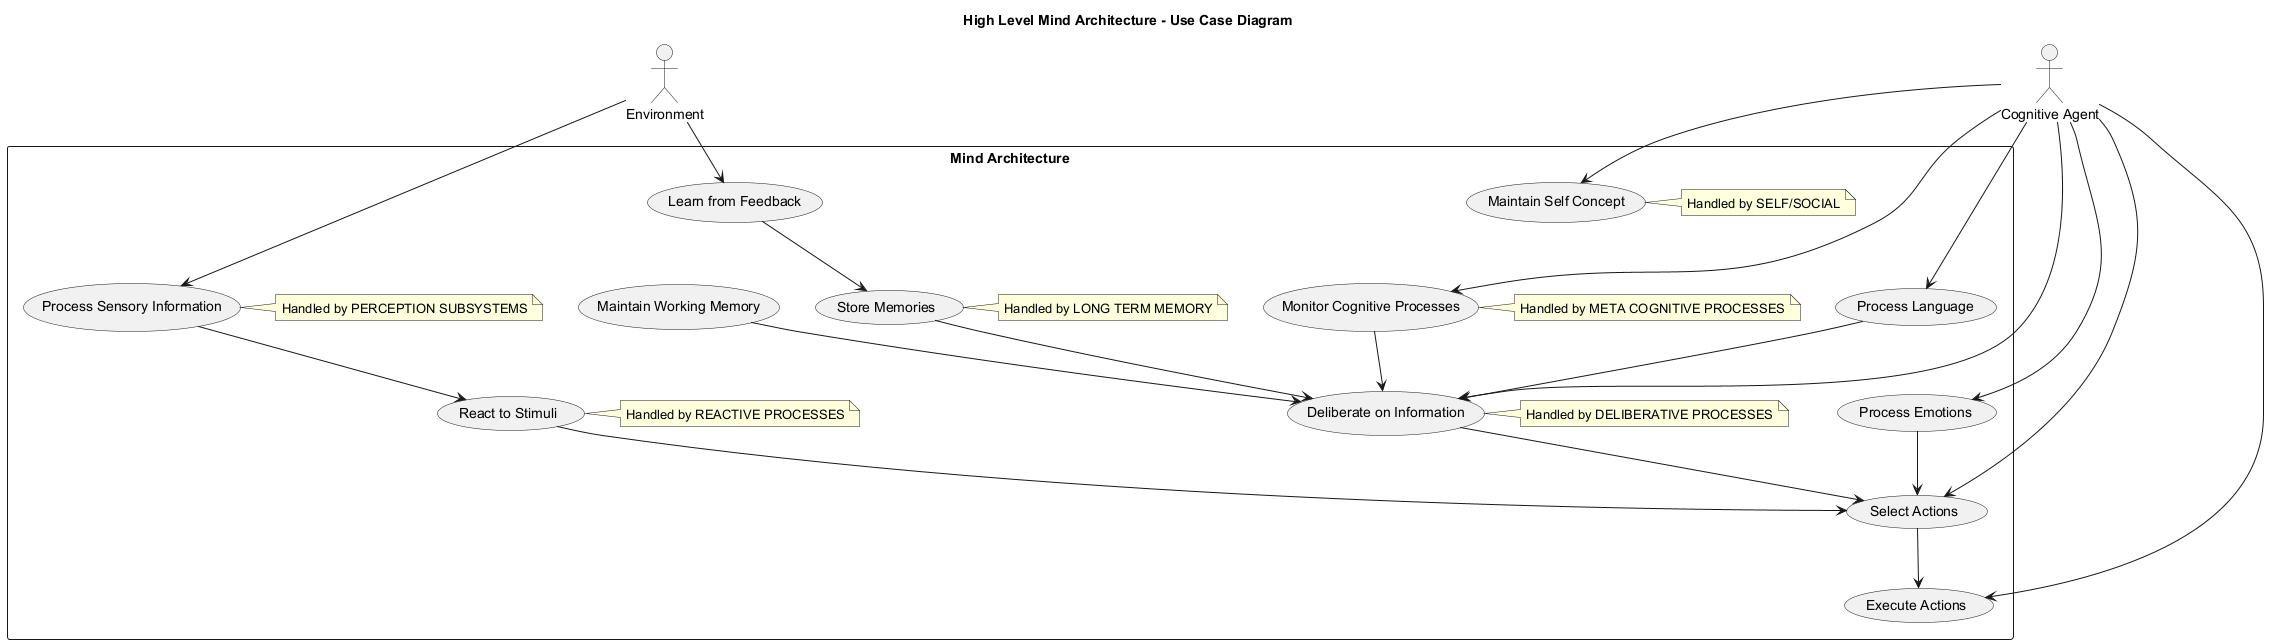

The diagram above was rendered by PlantUML. Its source (embedded in the PNG):
@startuml
title High Level Mind Architecture - Use Case Diagram

actor Environment as ENV
actor "Cognitive Agent" as CA

rectangle "Mind Architecture" {
  usecase "Process Sensory Information" as UC1
  usecase "React to Stimuli" as UC2
  usecase "Deliberate on Information" as UC3
  usecase "Maintain Self Concept" as UC4
  usecase "Store Memories" as UC5
  usecase "Process Language" as UC6
  usecase "Select Actions" as UC7
  usecase "Maintain Working Memory" as UC8
  usecase "Process Emotions" as UC9
  usecase "Learn from Feedback" as UC10
  usecase "Monitor Cognitive Processes" as UC11
  usecase "Execute Actions" as UC12
  
  note right of UC1
    Handled by PERCEPTION SUBSYSTEMS
  end note
  
  note right of UC2
    Handled by REACTIVE PROCESSES
  end note
  
  note right of UC3
    Handled by DELIBERATIVE PROCESSES
  end note
  
  note right of UC4
    Handled by SELF/SOCIAL
  end note
  
  note right of UC5
    Handled by LONG TERM MEMORY
  end note
  
  note right of UC11
    Handled by META COGNITIVE PROCESSES
  end note
}

ENV --> UC1
ENV --> UC10

CA --> UC3
CA --> UC4
CA --> UC6
CA --> UC7
CA --> UC9
CA --> UC11
CA --> UC12

UC1 --> UC2
UC2 --> UC7
UC3 --> UC7
UC5 --> UC3
UC6 --> UC3
UC7 --> UC12
UC8 --> UC3
UC9 --> UC7
UC10 --> UC5
UC11 --> UC3
@enduml